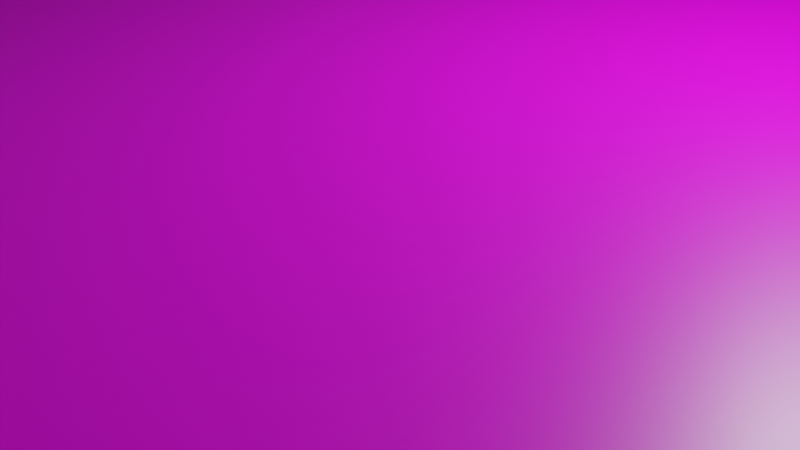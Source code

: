 # Source: Cafe.blend  (saved by Blender 2.93.20; exported with 4.5.12 LTS)
import bpy
from mathutils import Matrix  # noqa: F401  (used for matrix-valued properties, if any)

bpy.ops.wm.read_factory_settings(use_empty=True)
scene = bpy.context.scene
scene.name = 'Scene'

# ---- collections
col_collection = bpy.data.collections.new('Collection'); scene.collection.children.link(col_collection)

# ---- images (referenced by path relative to the original .blend; pixels are not part of the script)
import os
ASSET_DIR = os.environ.get("B2B_ASSET_DIR", "")  # directory of the original .blend (textures are referenced by path, not embedded)
HERE = os.path.dirname(os.path.abspath(__file__))  # packed textures are extracted next to this script under _unpacked/

def load_image(name, relpath, width, height, colorspace="sRGB"):
    """Load a texture the original file referenced (path relative to the .blend, or extracted next to this script)."""
    p = next((c for c in (os.path.join(HERE, relpath), os.path.join(ASSET_DIR, relpath)) if relpath and os.path.exists(c)), "")
    if p:
        img = bpy.data.images.load(p, check_existing=True)
        img.name = name
    else:  # same state as the original file: an image datablock whose file is absent (Cycles renders it pink)
        img = bpy.data.images.new(name, width, height)
        img.source = "FILE"
        img.filepath = "//" + (relpath or name)
    img.colorspace_settings.name = colorspace
    return img
img_cafe_png = load_image('cafe.png', 'cafe.png', 1024, 1024, 'sRGB')

# ---- materials (node trees are filled in below, after node groups)
mat_material = bpy.data.materials.new('Material')
mat_material.alpha_threshold = 0.0
mat_material.use_transparent_shadow = False
mat_material.line_color = (0.0, 0.0, 0.0, 1.0)

# ---- material node trees
mat_material.use_nodes = True; mat_material.node_tree.nodes.clear()
_N = mat_material.node_tree.nodes; _L = mat_material.node_tree.links
n0 = _N.new('ShaderNodeOutputMaterial'); n0.name = 'Material Output'; n0.location = (300, 300)
n1 = _N.new('ShaderNodeBsdfPrincipled'); n1.name = 'Principled BSDF'; n1.location = (10, 300)
n1.distribution = 'GGX'
n1.subsurface_method = 'BURLEY'
n1.inputs[2].default_value = 0.4
n1.inputs[3].default_value = 1.45
n1.inputs[27].default_value = (0.0, 0.0, 0.0, 1.0)
n1.inputs[28].default_value = 1.0
n2 = _N.new('ShaderNodeTexImage'); n2.name = 'Image Texture'; n2.location = (-315, 77)
n2.image = img_cafe_png
n2.interpolation = 'Closest'
_L.new(n1.outputs[0], n0.inputs[0])
_L.new(n2.outputs[0], n1.inputs[0])
n0.is_active_output = True

# ---- world
world_world = bpy.data.worlds.new('World'); scene.world = world_world
world_world.use_nodes = True; world_world.node_tree.nodes.clear()
_N = world_world.node_tree.nodes; _L = world_world.node_tree.links
n0 = _N.new('ShaderNodeOutputWorld'); n0.name = 'World Output'; n0.location = (300, 300)
n1 = _N.new('ShaderNodeBackground'); n1.name = 'Background'; n1.location = (10, 300)
n1.inputs[0].default_value = (0.05088, 0.05088, 0.05088, 1.0)
_L.new(n1.outputs[0], n0.inputs[0])
n0.is_active_output = True
world_world.color = (0.05088, 0.05088, 0.05088)
world_world.use_sun_shadow = False
world_world.sun_shadow_jitter_overblur = 0.0

# ---- cameras
cam_camera = bpy.data.cameras.new('Camera')
cam_camera.clip_end = 100.0
cam_camera.ortho_scale = 7.314

# ---- lights
light_light = bpy.data.lights.new('Light', 'POINT')
light_light.transmission_factor = 0.0
light_light.energy = 1000.0
light_light.shadow_soft_size = 0.1
light_light.shadow_maximum_resolution = 0.006
light_light.use_absolute_resolution = True

# ---- meshes
me_cube_001 = bpy.data.meshes.new('Cube.001')
me_cube_001.from_pydata([(1.0, 1.0, 1.0), (1.0, 1.0, -1.0), (1.0, -1.0, 1.0), (1.0, -1.0, -1.0), (-1.0, 1.0, 1.0), (-1.0, 1.0, -1.0), (-1.0, -1.0, 1.0), (-1.0, -1.0, -1.0), (1.0, -161.0, 1.0), (1.0, -161.0, -1.0), (1.0, -163.0, 1.0), (1.0, -163.0, -1.0), (-1.0, -161.0, 1.0), (-1.0, -161.0, -1.0), (-1.0, -163.0, 1.0), (-1.0, -163.0, -1.0), (-1.0, 1.0, 1.0), (-1.0, 1.0, -1.0), (-1.0, -163.0, 1.0), (-1.0, -163.0, -1.0), (-1.02, 1.0, 1.0), (-1.02, 1.0, -1.0), (-1.02, -163.0, 1.0), (-1.02, -163.0, -1.0), (1.02, 1.0, 1.0), (1.02, 1.0, -1.0), (1.02, -163.0, 1.0), (1.02, -163.0, -1.0), (1.0, 1.0, 1.0), (1.0, 1.0, -1.0), (1.0, -163.0, 1.0), (1.0, -163.0, -1.0), (1.0, -1.0, -0.8824), (1.0, -1.0, -1.0), (1.0, -161.0, -0.8824), (1.0, -161.0, -1.0), (-1.0, -1.0, -0.8824), (-1.0, -1.0, -1.0), (-1.0, -161.0, -0.8824), (-1.0, -161.0, -1.0)], [], [(0, 4, 6, 2), (3, 2, 6, 7), (7, 6, 4, 5), (5, 1, 3, 7), (1, 0, 2, 3), (5, 4, 0, 1), (8, 12, 14, 10), (11, 10, 14, 15), (15, 14, 12, 13), (13, 9, 11, 15), (9, 8, 10, 11), (13, 12, 8, 9), (16, 20, 22, 18), (19, 18, 22, 23), (23, 22, 20, 21), (21, 17, 19, 23), (17, 16, 18, 19), (21, 20, 16, 17), (24, 28, 30, 26), (27, 26, 30, 31), (31, 30, 28, 29), (29, 25, 27, 31), (25, 24, 26, 27), (29, 28, 24, 25), (32, 36, 38, 34), (35, 34, 38, 39), (39, 38, 36, 37), (37, 33, 35, 39), (33, 32, 34, 35), (37, 36, 32, 33)])
_uv = me_cube_001.uv_layers.new(name='UVMap')
_uv.uv.foreach_set('vector', [0.625, 0.5, 0.875, 0.5, 0.875, 0.75, 0.625, 0.75, 0.09264, 0.8988, 0.1347, 0.8988, 0.1347, 0.9409, 0.09264, 0.9409, 0.375, 0.0, 0.625, 0.0, 0.625, 0.25, 0.375, 0.25, 0.125, 0.5, 0.375, 0.5, 0.375, 0.75, 0.125, 0.75, 0.375, 0.5, 0.625, 0.5, 0.625, 0.75, 0.375, 0.75, 0.8315, 0.8554, 0.8477, 0.8554, 0.8477, 0.8716, 0.8315, 0.8716, 0.625, 0.5, 0.875, 0.5, 0.875, 0.75, 0.625, 0.75, 0.8315, 0.8877, 0.8477, 0.8877, 0.8477, 0.9039, 0.8315, 0.9039, 0.375, 0.0, 0.625, 0.0, 0.625, 0.25, 0.375, 0.25, 0.125, 0.5, 0.375, 0.5, 0.375, 0.75, 0.125, 0.75, 0.375, 0.5, 0.625, 0.5, 0.625, 0.75, 0.375, 0.75, 0.09264, 0.8148, 0.1347, 0.8148, 0.1347, 0.8568, 0.09264, 0.8568, 0.625, 0.5, 0.875, 0.5, 0.875, 0.75, 0.625, 0.75, 0.8315, 0.8877, 0.8477, 0.8877, 0.8477, 0.9039, 0.8315, 0.9039, 0.8315, 0.8393, 0.8477, 0.8393, 0.8477, 0.8554, 0.8315, 0.8554, 0.125, 0.5, 0.375, 0.5, 0.375, 0.75, 0.125, 0.75, 0.09264, 0.8568, 0.1347, 0.8568, 0.1347, 0.8988, 0.09264, 0.8988, 0.8315, 0.8554, 0.8477, 0.8554, 0.8477, 0.8716, 0.8315, 0.8716, 0.625, 0.5, 0.875, 0.5, 0.875, 0.75, 0.625, 0.75, 0.8315, 0.8877, 0.8477, 0.8877, 0.8477, 0.9039, 0.8315, 0.9039, 0.09264, 0.7728, 0.1347, 0.7728, 0.1347, 0.8148, 0.09264, 0.8148, 0.125, 0.5, 0.375, 0.5, 0.375, 0.75, 0.125, 0.75, 0.8315, 0.8716, 0.8477, 0.8716, 0.8477, 0.8877, 0.8315, 0.8877, 0.8315, 0.8554, 0.8477, 0.8554, 0.8477, 0.8716, 0.8315, 0.8716, 0.382, 0.875, 0.4834, 0.875, 0.4834, 0.9764, 0.382, 0.9764, 0.375, 0.75, 0.625, 0.75, 0.625, 1.0, 0.375, 1.0, 0.375, 0.0, 0.625, 0.0, 0.625, 0.25, 0.375, 0.25, 0.2748, 0.875, 0.3762, 0.875, 0.3762, 0.9764, 0.2748, 0.9764, 0.375, 0.5, 0.625, 0.5, 0.625, 0.75, 0.375, 0.75, 0.375, 0.25, 0.625, 0.25, 0.625, 0.5, 0.375, 0.5])
me_cube_001.materials.append(mat_material)
me_cube_001.use_remesh_preserve_volume = False
me_cube_001.use_remesh_preserve_attributes = False
me_cube_001.use_mirror_vertex_groups = False
me_cube_001.update()

# ---- objects
ob_light = bpy.data.objects.new('Light', light_light)
ob_camera = bpy.data.objects.new('Camera', cam_camera)
ob_cafe = bpy.data.objects.new('Cafe', me_cube_001)

# ---- transforms, parenting, visibility, modifiers, constraints
ob_light.location = (4.076, 1.005, 5.904)
ob_light.rotation_euler = (0.6503, 0.05522, 1.866)
ob_light.lock_rotations_4d = False
ob_light.empty_display_type = 'ARROWS'
ob_light.color = (0.0, 0.0, 0.0, 0.0)
ob_light.lineart.crease_threshold = 0.0
ob_camera.location = (7.359, -6.926, 4.958)
ob_camera.rotation_euler = (1.109, 0.0, 0.8149)
ob_camera.lock_rotations_4d = False
ob_camera.empty_display_type = 'ARROWS'
ob_camera.color = (0.0, 0.0, 0.0, 0.0)
ob_camera.display_type = 'WIRE'
ob_camera.lineart.crease_threshold = 0.0
ob_cafe.location = (0.0, 10.12, 4.0)
ob_cafe.scale = (12.5, 0.125, 2.125)
ob_cafe.track_axis = 'POS_Z'
ob_cafe.up_axis = 'Y'
ob_cafe.lock_rotations_4d = False
ob_cafe.empty_display_type = 'ARROWS'
ob_cafe.lineart.crease_threshold = 0.0

# ---- collection membership
col_collection.objects.link(ob_light)
col_collection.objects.link(ob_camera)
col_collection.objects.link(ob_cafe)

# ---- scene / render settings (as saved in the file)
scene.camera = ob_camera
scene.frame_start = 1; scene.frame_end = 250; scene.frame_set(1)
scene.render.engine = 'BLENDER_EEVEE_NEXT'
scene.cycles.use_denoising = False
scene.cycles.samples = 128
scene.cycles.sampling_pattern = 'TABULATED_SOBOL'
scene.cycles.use_adaptive_sampling = False
scene.cycles.use_light_tree = False
scene.view_settings.view_transform = 'Filmic'
bpy.context.view_layer.update()
